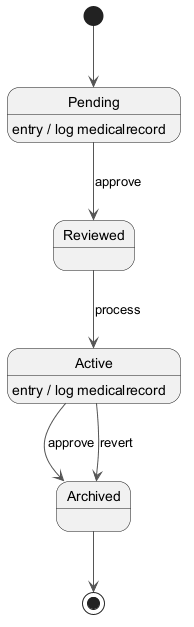

The diagram above was rendered by PlantUML. Its source (embedded in the PNG):
@startuml
skinparam monochrome true
skinparam ArrowColor #555555
[*] --> Pending
Pending --> Reviewed : approve
Pending : entry / log medicalrecord
Reviewed --> Active : process
Active --> Archived : approve
Active : entry / log medicalrecord
Active --> Archived : revert
Archived --> [*]
@enduml